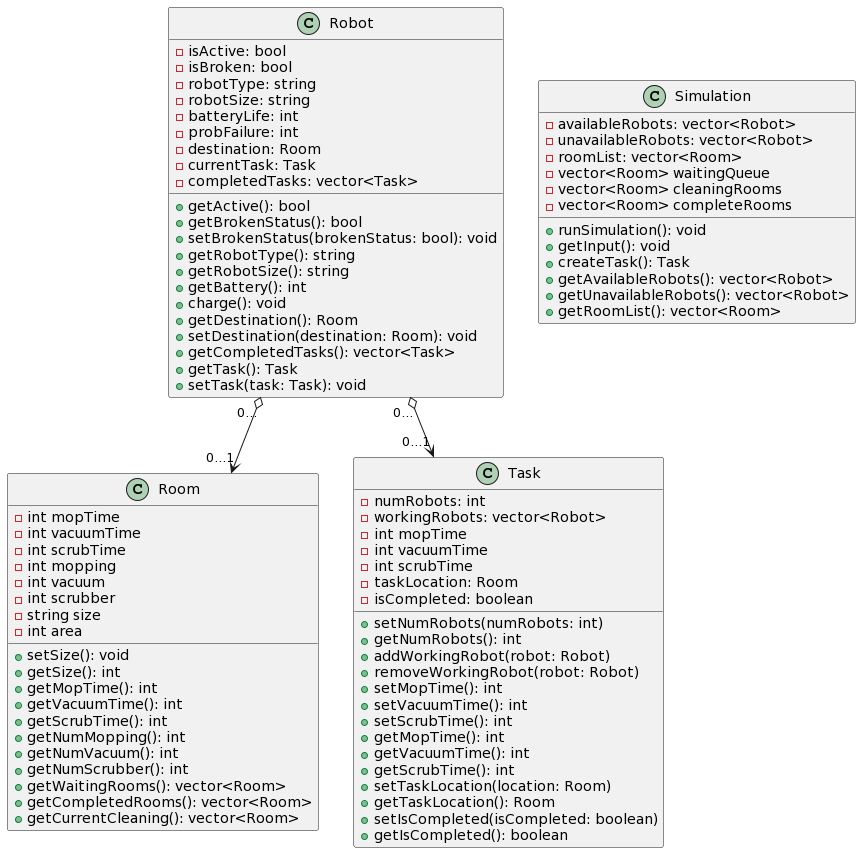

The diagram above was rendered by PlantUML. Its source (embedded in the PNG):
@startuml
class Robot {
    - isActive: bool
    - isBroken: bool
    - robotType: string
    - robotSize: string
    - batteryLife: int
    - probFailure: int
    - destination: Room
    - currentTask: Task
    - completedTasks: vector<Task>
    + getActive(): bool
    + getBrokenStatus(): bool
    + setBrokenStatus(brokenStatus: bool): void
    + getRobotType(): string
    + getRobotSize(): string
    + getBattery(): int
    + charge(): void
    + getDestination(): Room
    + setDestination(destination: Room): void
    + getCompletedTasks(): vector<Task>
    + getTask(): Task
    + setTask(task: Task): void
}

class Room {
    - int mopTime
    - int vacuumTime
    - int scrubTime
    - int mopping
    - int vacuum
    - int scrubber
    - string size
    - int area

    + setSize(): void
    + getSize(): int
    + getMopTime(): int
    + getVacuumTime(): int
    + getScrubTime(): int
    + getNumMopping(): int
    + getNumVacuum(): int
    + getNumScrubber(): int
    + getWaitingRooms(): vector<Room>
    + getCompletedRooms(): vector<Room>
    + getCurrentCleaning(): vector<Room>
    
}

class Simulation {
    - availableRobots: vector<Robot>
    - unavailableRobots: vector<Robot>
    - roomList: vector<Room>
    - vector<Room> waitingQueue
    - vector<Room> cleaningRooms
    - vector<Room> completeRooms

    + runSimulation(): void
    + getInput(): void
    + createTask(): Task
    + getAvailableRobots(): vector<Robot>
    + getUnavailableRobots(): vector<Robot>
    + getRoomList(): vector<Room>
}

class Task {
  - numRobots: int
  - workingRobots: vector<Robot>
  - int mopTime
  - int vacuumTime
  - int scrubTime
  - taskLocation: Room
  - isCompleted: boolean
  + setNumRobots(numRobots: int)
  + getNumRobots(): int
  + addWorkingRobot(robot: Robot)
  + removeWorkingRobot(robot: Robot)
  + setMopTime(): int
  + setVacuumTime(): int
  + setScrubTime(): int
  + getMopTime(): int
  + getVacuumTime(): int
  + getScrubTime(): int
  + setTaskLocation(location: Room)
  + getTaskLocation(): Room
  + setIsCompleted(isCompleted: boolean)
  + getIsCompleted(): boolean
}

Robot "0..." o--> "0...1" Room
Robot "0..." o--> "0...1" Task
@enduml